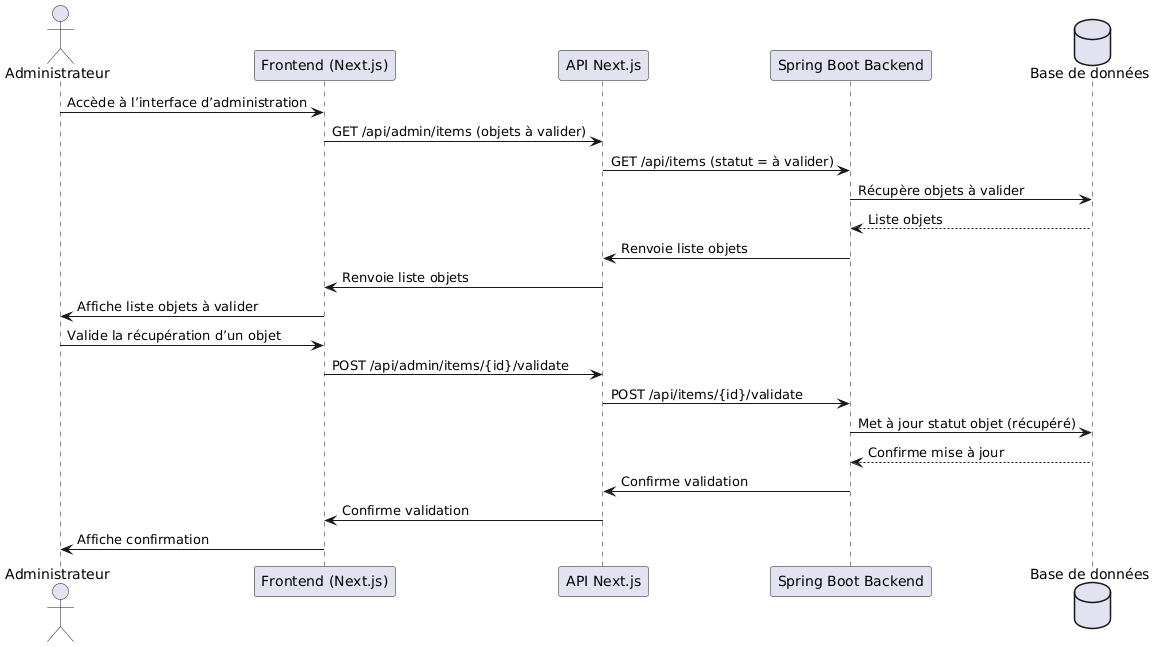

The diagram above was rendered by PlantUML. Its source (embedded in the PNG):
@startuml
actor "Administrateur" as Admin
participant "Frontend (Next.js)" as FE
participant "API Next.js" as API
participant "Spring Boot Backend" as Spring
database "Base de données" as DB

Admin -> FE : Accède à l’interface d’administration
FE -> API : GET /api/admin/items (objets à valider)
API -> Spring : GET /api/items (statut = à valider)
Spring -> DB : Récupère objets à valider
DB --> Spring : Liste objets
Spring -> API : Renvoie liste objets
API -> FE : Renvoie liste objets
FE -> Admin : Affiche liste objets à valider

Admin -> FE : Valide la récupération d’un objet
FE -> API : POST /api/admin/items/{id}/validate
API -> Spring : POST /api/items/{id}/validate
Spring -> DB : Met à jour statut objet (récupéré)
DB --> Spring : Confirme mise à jour
Spring -> API : Confirme validation
API -> FE : Confirme validation
FE -> Admin : Affiche confirmation
@enduml